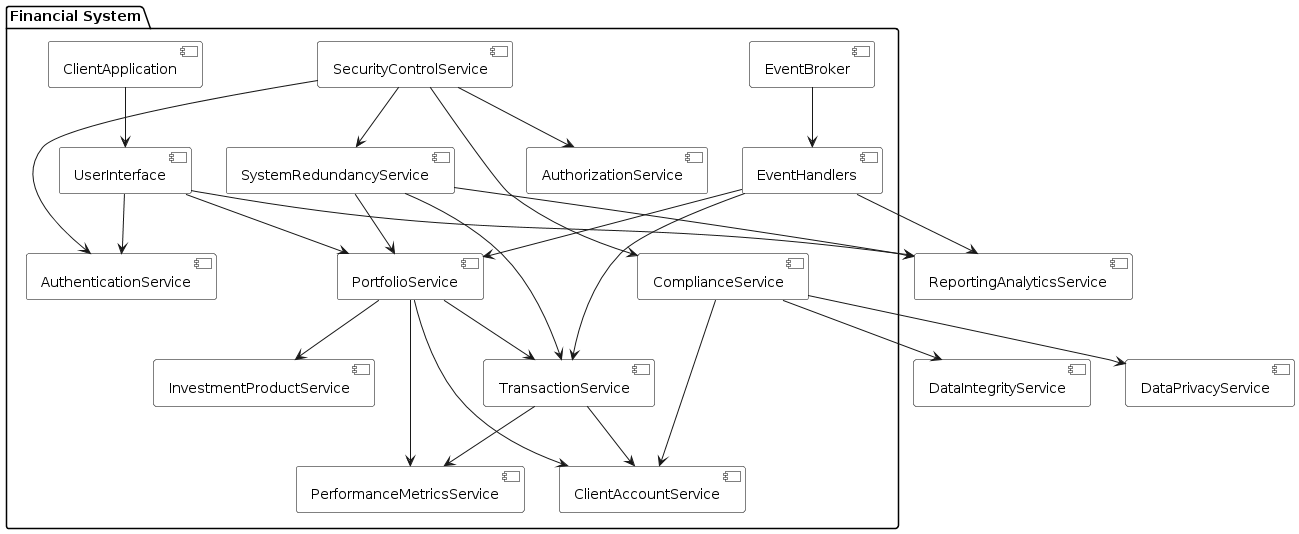

The diagram above was rendered by PlantUML. Its source (embedded in the PNG):
@startuml
skinparam component {
    BackgroundColor White
    BorderColor Black
}

package "Financial System" {
    [InvestmentProductService]
    [PortfolioService]
    [TransactionService]
    [PerformanceMetricsService]
    [ClientAccountService]
    [AuthenticationService]
    [AuthorizationService]
    [SecurityControlService]
    [ComplianceService]
    [SystemRedundancyService]
    [EventBroker]
    [EventHandlers]
    [UserInterface]
    
    [ClientApplication]
}

[ClientApplication] --> [UserInterface]

[UserInterface] --> [AuthenticationService]
[UserInterface] --> [PortfolioService]
[UserInterface] --> [ReportingAnalyticsService]

[PortfolioService] --> [InvestmentProductService]
[PortfolioService] --> [TransactionService]
[PortfolioService] --> [PerformanceMetricsService]
[PortfolioService] --> [ClientAccountService]

[TransactionService] --> [PerformanceMetricsService]
[TransactionService] --> [ClientAccountService]

[SecurityControlService] --> [AuthenticationService]
[SecurityControlService] --> [AuthorizationService]
[SecurityControlService] --> [ComplianceService]
[SecurityControlService] --> [SystemRedundancyService]

[ComplianceService] --> [ClientAccountService]
[ComplianceService] --> [DataPrivacyService]
[ComplianceService] --> [DataIntegrityService]

[SystemRedundancyService] --> [PortfolioService]
[SystemRedundancyService] --> [TransactionService]
[SystemRedundancyService] --> [ReportingAnalyticsService]

[EventHandlers] --> [PortfolioService]
[EventHandlers] --> [TransactionService]
[EventHandlers] --> [ReportingAnalyticsService]

[EventBroker] --> [EventHandlers]
@enduml